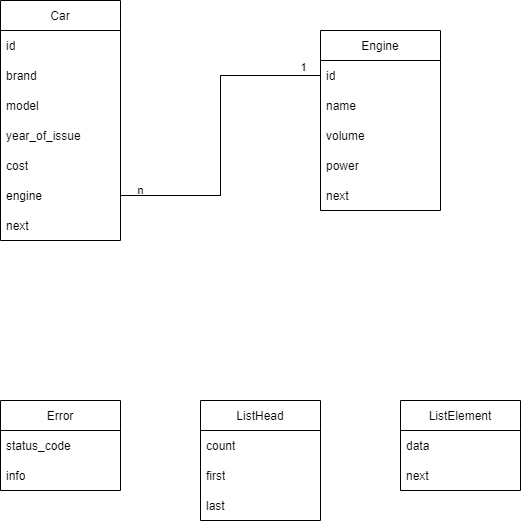

The diagram above was exported from draw.io. Its source (the exported page's mxGraphModel, read from the mxfile embedded in the PNG):
<mxGraphModel dx="2033" dy="1157" grid="0" gridSize="10" guides="1" tooltips="1" connect="1" arrows="1" fold="1" page="1" pageScale="1" pageWidth="827" pageHeight="1169" background="#ffffff" math="0" shadow="0">
  <root>
    <mxCell id="0" />
    <mxCell id="1" parent="0" />
    <mxCell id="O9DYZcGNPx9CyKbAyMPz-1" value="Car" style="swimlane;fontStyle=0;childLayout=stackLayout;horizontal=1;startSize=30;horizontalStack=0;resizeParent=1;resizeParentMax=0;resizeLast=0;collapsible=1;marginBottom=0;whiteSpace=wrap;html=1;" parent="1" vertex="1">
      <mxGeometry x="80" y="120" width="120" height="240" as="geometry">
        <mxRectangle x="80" y="120" width="100" height="30" as="alternateBounds" />
      </mxGeometry>
    </mxCell>
    <mxCell id="O9DYZcGNPx9CyKbAyMPz-2" value="id" style="text;strokeColor=none;fillColor=none;align=left;verticalAlign=middle;spacingLeft=4;spacingRight=4;overflow=hidden;points=[[0,0.5],[1,0.5]];portConstraint=eastwest;rotatable=0;whiteSpace=wrap;html=1;" parent="O9DYZcGNPx9CyKbAyMPz-1" vertex="1">
      <mxGeometry y="30" width="120" height="30" as="geometry" />
    </mxCell>
    <mxCell id="O9DYZcGNPx9CyKbAyMPz-3" value="brand" style="text;strokeColor=none;fillColor=none;align=left;verticalAlign=middle;spacingLeft=4;spacingRight=4;overflow=hidden;points=[[0,0.5],[1,0.5]];portConstraint=eastwest;rotatable=0;whiteSpace=wrap;html=1;" parent="O9DYZcGNPx9CyKbAyMPz-1" vertex="1">
      <mxGeometry y="60" width="120" height="30" as="geometry" />
    </mxCell>
    <mxCell id="O9DYZcGNPx9CyKbAyMPz-4" value="model" style="text;strokeColor=none;fillColor=none;align=left;verticalAlign=middle;spacingLeft=4;spacingRight=4;overflow=hidden;points=[[0,0.5],[1,0.5]];portConstraint=eastwest;rotatable=0;whiteSpace=wrap;html=1;rounded=0;glass=0;perimeterSpacing=1;" parent="O9DYZcGNPx9CyKbAyMPz-1" vertex="1">
      <mxGeometry y="90" width="120" height="30" as="geometry" />
    </mxCell>
    <mxCell id="O9DYZcGNPx9CyKbAyMPz-9" value="year_of_issue" style="text;strokeColor=none;fillColor=none;align=left;verticalAlign=middle;spacingLeft=4;spacingRight=4;overflow=hidden;points=[[0,0.5],[1,0.5]];portConstraint=eastwest;rotatable=0;whiteSpace=wrap;html=1;" parent="O9DYZcGNPx9CyKbAyMPz-1" vertex="1">
      <mxGeometry y="120" width="120" height="30" as="geometry" />
    </mxCell>
    <mxCell id="O9DYZcGNPx9CyKbAyMPz-7" value="cost" style="text;strokeColor=none;fillColor=none;align=left;verticalAlign=middle;spacingLeft=4;spacingRight=4;overflow=hidden;points=[[0,0.5],[1,0.5]];portConstraint=eastwest;rotatable=0;whiteSpace=wrap;html=1;" parent="O9DYZcGNPx9CyKbAyMPz-1" vertex="1">
      <mxGeometry y="150" width="120" height="30" as="geometry" />
    </mxCell>
    <mxCell id="O9DYZcGNPx9CyKbAyMPz-6" value="engine" style="text;strokeColor=none;fillColor=none;align=left;verticalAlign=middle;spacingLeft=4;spacingRight=4;overflow=hidden;points=[[0,0.5],[1,0.5]];portConstraint=eastwest;rotatable=0;whiteSpace=wrap;html=1;" parent="O9DYZcGNPx9CyKbAyMPz-1" vertex="1">
      <mxGeometry y="180" width="120" height="30" as="geometry" />
    </mxCell>
    <mxCell id="O9DYZcGNPx9CyKbAyMPz-5" value="next" style="text;strokeColor=none;fillColor=none;align=left;verticalAlign=middle;spacingLeft=4;spacingRight=4;overflow=hidden;points=[[0,0.5],[1,0.5]];portConstraint=eastwest;rotatable=0;whiteSpace=wrap;html=1;" parent="O9DYZcGNPx9CyKbAyMPz-1" vertex="1">
      <mxGeometry y="210" width="120" height="30" as="geometry" />
    </mxCell>
    <mxCell id="O9DYZcGNPx9CyKbAyMPz-10" value="Engine" style="swimlane;fontStyle=0;childLayout=stackLayout;horizontal=1;startSize=30;horizontalStack=0;resizeParent=1;resizeParentMax=0;resizeLast=0;collapsible=1;marginBottom=0;whiteSpace=wrap;html=1;" parent="1" vertex="1">
      <mxGeometry x="400" y="150" width="120" height="180" as="geometry" />
    </mxCell>
    <mxCell id="O9DYZcGNPx9CyKbAyMPz-11" value="id" style="text;strokeColor=none;fillColor=none;align=left;verticalAlign=middle;spacingLeft=4;spacingRight=4;overflow=hidden;points=[[0,0.5],[1,0.5]];portConstraint=eastwest;rotatable=0;whiteSpace=wrap;html=1;" parent="O9DYZcGNPx9CyKbAyMPz-10" vertex="1">
      <mxGeometry y="30" width="120" height="30" as="geometry" />
    </mxCell>
    <mxCell id="O9DYZcGNPx9CyKbAyMPz-14" value="name" style="text;strokeColor=none;fillColor=none;align=left;verticalAlign=middle;spacingLeft=4;spacingRight=4;overflow=hidden;points=[[0,0.5],[1,0.5]];portConstraint=eastwest;rotatable=0;whiteSpace=wrap;html=1;" parent="O9DYZcGNPx9CyKbAyMPz-10" vertex="1">
      <mxGeometry y="60" width="120" height="30" as="geometry" />
    </mxCell>
    <mxCell id="O9DYZcGNPx9CyKbAyMPz-12" value="volume" style="text;strokeColor=none;fillColor=none;align=left;verticalAlign=middle;spacingLeft=4;spacingRight=4;overflow=hidden;points=[[0,0.5],[1,0.5]];portConstraint=eastwest;rotatable=0;whiteSpace=wrap;html=1;" parent="O9DYZcGNPx9CyKbAyMPz-10" vertex="1">
      <mxGeometry y="90" width="120" height="30" as="geometry" />
    </mxCell>
    <mxCell id="wqWjX6tcyFMmrRjvrOtm-1" value="power" style="text;strokeColor=none;fillColor=none;align=left;verticalAlign=middle;spacingLeft=4;spacingRight=4;overflow=hidden;points=[[0,0.5],[1,0.5]];portConstraint=eastwest;rotatable=0;whiteSpace=wrap;html=1;" parent="O9DYZcGNPx9CyKbAyMPz-10" vertex="1">
      <mxGeometry y="120" width="120" height="30" as="geometry" />
    </mxCell>
    <mxCell id="O9DYZcGNPx9CyKbAyMPz-13" value="next" style="text;strokeColor=none;fillColor=none;align=left;verticalAlign=middle;spacingLeft=4;spacingRight=4;overflow=hidden;points=[[0,0.5],[1,0.5]];portConstraint=eastwest;rotatable=0;whiteSpace=wrap;html=1;" parent="O9DYZcGNPx9CyKbAyMPz-10" vertex="1">
      <mxGeometry y="150" width="120" height="30" as="geometry" />
    </mxCell>
    <mxCell id="O9DYZcGNPx9CyKbAyMPz-20" value="n" style="endArrow=none;html=1;rounded=0;edgeStyle=orthogonalEdgeStyle;entryX=1;entryY=0.5;entryDx=0;entryDy=0;exitX=0;exitY=0.5;exitDx=0;exitDy=0;" parent="1" source="O9DYZcGNPx9CyKbAyMPz-11" target="O9DYZcGNPx9CyKbAyMPz-6" edge="1">
      <mxGeometry x="0.875" y="-5" width="50" height="50" relative="1" as="geometry">
        <mxPoint x="240" y="250" as="sourcePoint" />
        <mxPoint x="290" y="200" as="targetPoint" />
        <mxPoint as="offset" />
      </mxGeometry>
    </mxCell>
    <mxCell id="O9DYZcGNPx9CyKbAyMPz-22" value="Error" style="swimlane;fontStyle=0;childLayout=stackLayout;horizontal=1;startSize=30;horizontalStack=0;resizeParent=1;resizeParentMax=0;resizeLast=0;collapsible=1;marginBottom=0;whiteSpace=wrap;html=1;" parent="1" vertex="1">
      <mxGeometry x="80" y="520" width="120" height="90" as="geometry" />
    </mxCell>
    <mxCell id="O9DYZcGNPx9CyKbAyMPz-23" value="status_code" style="text;strokeColor=none;fillColor=none;align=left;verticalAlign=middle;spacingLeft=4;spacingRight=4;overflow=hidden;points=[[0,0.5],[1,0.5]];portConstraint=eastwest;rotatable=0;whiteSpace=wrap;html=1;" parent="O9DYZcGNPx9CyKbAyMPz-22" vertex="1">
      <mxGeometry y="30" width="120" height="30" as="geometry" />
    </mxCell>
    <mxCell id="O9DYZcGNPx9CyKbAyMPz-24" value="info" style="text;strokeColor=none;fillColor=none;align=left;verticalAlign=middle;spacingLeft=4;spacingRight=4;overflow=hidden;points=[[0,0.5],[1,0.5]];portConstraint=eastwest;rotatable=0;whiteSpace=wrap;html=1;" parent="O9DYZcGNPx9CyKbAyMPz-22" vertex="1">
      <mxGeometry y="60" width="120" height="30" as="geometry" />
    </mxCell>
    <mxCell id="O9DYZcGNPx9CyKbAyMPz-26" value="ListHead" style="swimlane;fontStyle=0;childLayout=stackLayout;horizontal=1;startSize=30;horizontalStack=0;resizeParent=1;resizeParentMax=0;resizeLast=0;collapsible=1;marginBottom=0;whiteSpace=wrap;html=1;" parent="1" vertex="1">
      <mxGeometry x="280" y="520" width="120" height="120" as="geometry" />
    </mxCell>
    <mxCell id="O9DYZcGNPx9CyKbAyMPz-27" value="count" style="text;strokeColor=none;fillColor=none;align=left;verticalAlign=middle;spacingLeft=4;spacingRight=4;overflow=hidden;points=[[0,0.5],[1,0.5]];portConstraint=eastwest;rotatable=0;whiteSpace=wrap;html=1;" parent="O9DYZcGNPx9CyKbAyMPz-26" vertex="1">
      <mxGeometry y="30" width="120" height="30" as="geometry" />
    </mxCell>
    <mxCell id="O9DYZcGNPx9CyKbAyMPz-28" value="first" style="text;strokeColor=none;fillColor=none;align=left;verticalAlign=middle;spacingLeft=4;spacingRight=4;overflow=hidden;points=[[0,0.5],[1,0.5]];portConstraint=eastwest;rotatable=0;whiteSpace=wrap;html=1;" parent="O9DYZcGNPx9CyKbAyMPz-26" vertex="1">
      <mxGeometry y="60" width="120" height="30" as="geometry" />
    </mxCell>
    <mxCell id="O9DYZcGNPx9CyKbAyMPz-29" value="last" style="text;strokeColor=none;fillColor=none;align=left;verticalAlign=middle;spacingLeft=4;spacingRight=4;overflow=hidden;points=[[0,0.5],[1,0.5]];portConstraint=eastwest;rotatable=0;whiteSpace=wrap;html=1;" parent="O9DYZcGNPx9CyKbAyMPz-26" vertex="1">
      <mxGeometry y="90" width="120" height="30" as="geometry" />
    </mxCell>
    <mxCell id="O9DYZcGNPx9CyKbAyMPz-30" value="ListElement" style="swimlane;fontStyle=0;childLayout=stackLayout;horizontal=1;startSize=30;horizontalStack=0;resizeParent=1;resizeParentMax=0;resizeLast=0;collapsible=1;marginBottom=0;whiteSpace=wrap;html=1;" parent="1" vertex="1">
      <mxGeometry x="480" y="520" width="120" height="90" as="geometry" />
    </mxCell>
    <mxCell id="O9DYZcGNPx9CyKbAyMPz-31" value="data" style="text;strokeColor=none;fillColor=none;align=left;verticalAlign=middle;spacingLeft=4;spacingRight=4;overflow=hidden;points=[[0,0.5],[1,0.5]];portConstraint=eastwest;rotatable=0;whiteSpace=wrap;html=1;" parent="O9DYZcGNPx9CyKbAyMPz-30" vertex="1">
      <mxGeometry y="30" width="120" height="30" as="geometry" />
    </mxCell>
    <mxCell id="O9DYZcGNPx9CyKbAyMPz-32" value="next" style="text;strokeColor=none;fillColor=none;align=left;verticalAlign=middle;spacingLeft=4;spacingRight=4;overflow=hidden;points=[[0,0.5],[1,0.5]];portConstraint=eastwest;rotatable=0;whiteSpace=wrap;html=1;" parent="O9DYZcGNPx9CyKbAyMPz-30" vertex="1">
      <mxGeometry y="60" width="120" height="30" as="geometry" />
    </mxCell>
    <mxCell id="Qboq8DiQJe_SiV-bAr3I-1" value="1" style="endArrow=none;html=1;rounded=0;edgeStyle=orthogonalEdgeStyle;entryX=1;entryY=0.5;entryDx=0;entryDy=0;exitX=0;exitY=0.5;exitDx=0;exitDy=0;" parent="1" source="O9DYZcGNPx9CyKbAyMPz-11" target="O9DYZcGNPx9CyKbAyMPz-6" edge="1">
      <mxGeometry x="-0.8957" y="-8" width="50" height="50" relative="1" as="geometry">
        <mxPoint x="370" y="135" as="sourcePoint" />
        <mxPoint x="210" y="205" as="targetPoint" />
        <mxPoint as="offset" />
      </mxGeometry>
    </mxCell>
  </root>
</mxGraphModel>